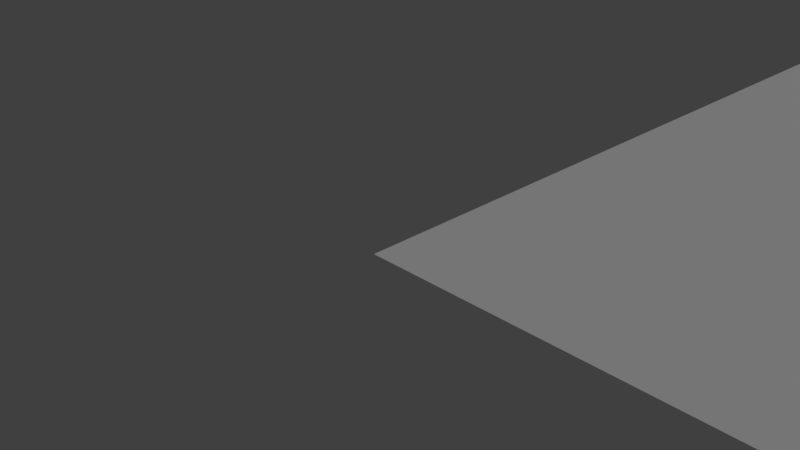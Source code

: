 # Source: collision_test.level.blend  (saved by Blender 2.77.0; exported with 4.5.12 LTS)
import bpy
from mathutils import Matrix  # noqa: F401  (used for matrix-valued properties, if any)

bpy.ops.wm.read_factory_settings(use_empty=True)
scene = bpy.context.scene
scene.name = 'Scene'

# ---- collections
col_collection_1 = bpy.data.collections.new('Collection 1'); scene.collection.children.link(col_collection_1)

# ---- materials (node trees are filled in below, after node groups)
mat_material = bpy.data.materials.new('Material')
mat_material.alpha_threshold = 0.0
mat_material.use_transparent_shadow = False
mat_material.roughness = 0.5
mat_material_009 = bpy.data.materials.new('Material.009')
mat_material_009.alpha_threshold = 0.0
mat_material_009.use_transparent_shadow = False
mat_material_009.diffuse_color = (0.1282, 0.1282, 0.1282, 1.0)
mat_material_009.roughness = 0.5
mat_material_007 = bpy.data.materials.new('Material.007')
mat_material_007.alpha_threshold = 0.0
mat_material_007.use_transparent_shadow = False
mat_material_007.diffuse_color = (0.5705, 0.5705, 0.5705, 1.0)
mat_material_007.roughness = 0.5
mat_material_008 = bpy.data.materials.new('Material.008')
mat_material_008.alpha_threshold = 0.0
mat_material_008.use_transparent_shadow = False
mat_material_008.diffuse_color = (0.2883, 0.2883, 0.2883, 1.0)
mat_material_008.roughness = 0.5
mat_material_003 = bpy.data.materials.new('Material.003')
mat_material_003.alpha_threshold = 0.0
mat_material_003.use_transparent_shadow = False
mat_material_003.diffuse_color = (0.8, 0.0, 0.03625, 1.0)
mat_material_003.roughness = 0.5
mat_material_002 = bpy.data.materials.new('Material.002')
mat_material_002.alpha_threshold = 0.0
mat_material_002.use_transparent_shadow = False
mat_material_002.diffuse_color = (0.8, 0.02093, 0.003086, 1.0)
mat_material_002.roughness = 0.5
mat_material_005 = bpy.data.materials.new('Material.005')
mat_material_005.alpha_threshold = 0.0
mat_material_005.use_transparent_shadow = False
mat_material_005.diffuse_color = (0.305, 0.8, 0.0, 1.0)
mat_material_005.roughness = 0.5
mat_material_004 = bpy.data.materials.new('Material.004')
mat_material_004.alpha_threshold = 0.0
mat_material_004.use_transparent_shadow = False
mat_material_004.diffuse_color = (0.8, 0.3879, 0.0, 1.0)
mat_material_004.roughness = 0.5
mat_material_001 = bpy.data.materials.new('Material.001')
mat_material_001.alpha_threshold = 0.0
mat_material_001.use_transparent_shadow = False
mat_material_001.diffuse_color = (0.8, 0.05263, 0.0, 1.0)
mat_material_001.roughness = 0.5
mat_material_006 = bpy.data.materials.new('Material.006')
mat_material_006.alpha_threshold = 0.0
mat_material_006.use_transparent_shadow = False
mat_material_006.diffuse_color = (0.09079, 0.1723, 0.8, 1.0)
mat_material_006.roughness = 0.5
mat_ground_plane = bpy.data.materials.new('Ground Plane')
mat_ground_plane.alpha_threshold = 0.0
mat_ground_plane.use_transparent_shadow = False
mat_ground_plane.roughness = 0.5

# ---- material node trees

# ---- world
world_world = bpy.data.worlds.new('World'); scene.world = world_world
world_world.color = (0.05088, 0.05088, 0.05088)
world_world.use_sun_shadow = False
world_world.sun_shadow_jitter_overblur = 0.0
world_world.cycles.sampling_method = 'MANUAL'

# ---- cameras
cam_camera = bpy.data.cameras.new('Camera')
cam_camera.clip_end = 100.0
cam_camera.lens = 35.0
cam_camera.sensor_width = 32.0
cam_camera.sensor_height = 18.0
cam_camera.ortho_scale = 7.314
cam_camera.dof.focus_distance = 0.0
cam_camera.dof.aperture_fstop = 128.0

# ---- lights
light_lamp = bpy.data.lights.new('Lamp', 'SUN')
light_lamp.transmission_factor = 0.0
light_lamp.cutoff_distance = 30.0
light_lamp.angle = 0.1993
light_lamp.energy = 1.0
light_lamp.shadow_buffer_clip_start = 1.001
light_lamp.shadow_soft_size = 0.1
light_lamp.shadow_cascade_max_distance = 1000.0

# ---- meshes
me_plane_001 = bpy.data.meshes.new('Plane.001')
me_plane_001.from_pydata([(-128.0, -128.0, 0.0), (128.0, -128.0, 0.0), (-128.0, 128.0, 0.0), (128.0, 128.0, 0.0)], [], [(0, 1, 3, 2)])
_uv = me_plane_001.uv_layers.new(name='UVMap')
_uv.uv.foreach_set('vector', [0.0, 0.0, 1.0, 0.0, 1.0, 1.0, 0.0, 1.0])
me_plane_001.materials.append(mat_material)
me_plane_001.use_remesh_preserve_volume = False
me_plane_001.use_remesh_preserve_attributes = False
me_plane_001.use_mirror_vertex_groups = False
me_plane_001.update()
me_cylinder_003 = bpy.data.meshes.new('Cylinder.003')
me_cylinder_003.from_pydata([(32.72, -15.35, 5.007e-06), (32.72, -15.35, 28.0), (21.76, -32.23, 5.007e-06), (21.76, -32.23, 28.0), (7.484, -44.21, 5.007e-06), (7.484, -44.21, 28.0), (-7.928, -49.45, 5.007e-06), (-7.928, -49.45, 28.0), (-22.13, -47.17, 5.007e-06), (-22.13, -47.17, 28.0), (-32.97, -37.7, 5.007e-06), (-32.97, -37.7, 28.0), (-38.79, -22.5, 5.007e-06), (-38.79, -22.5, 28.0), (-38.7, -3.868, 5.007e-06), (-38.7, -3.868, 28.0), (-32.72, 15.35, 5.007e-06), (-32.72, 15.35, 28.0), (-21.76, 32.23, 5.007e-06), (-21.76, 32.23, 28.0), (-7.484, 44.21, 5.007e-06), (-7.484, 44.21, 28.0), (7.928, 49.45, 5.007e-06), (7.928, 49.45, 15.99), (22.13, 47.17, 5.007e-06), (22.13, 47.17, 15.99), (32.97, 37.7, 5.007e-06), (32.97, 37.7, 28.0), (38.79, 22.5, 5.007e-06), (38.79, 22.5, 28.0), (38.7, 3.868, 5.007e-06), (38.7, 3.868, 28.0), (13.88, 33.27, 28.0)], [], [(0, 1, 3, 2), (2, 3, 5, 4), (4, 5, 7, 6), (6, 7, 9, 8), (8, 9, 11, 10), (10, 11, 13, 12), (12, 13, 15, 14), (14, 15, 17, 16), (16, 17, 19, 18), (18, 19, 21, 20), (20, 21, 23, 22), (22, 23, 25, 24), (24, 25, 27, 26), (26, 27, 29, 28), (1, 31, 32), (28, 29, 31, 30), (30, 31, 1, 0), (9, 7, 32), (19, 17, 32), (29, 27, 32), (5, 3, 32), (15, 13, 32), (25, 23, 32), (11, 9, 32), (21, 19, 32), (31, 29, 32), (7, 5, 32), (17, 15, 32), (3, 1, 32), (27, 25, 32), (13, 11, 32), (23, 21, 32)])
me_cylinder_003.materials.append(mat_material_009)
me_cylinder_003.use_remesh_preserve_volume = False
me_cylinder_003.use_remesh_preserve_attributes = False
me_cylinder_003.use_mirror_vertex_groups = False
me_cylinder_003.update()
me_cylinder_002 = bpy.data.meshes.new('Cylinder.002')
me_cylinder_002.from_pydata([(33.99, -2.479e-05, 1.524e-06), (33.99, -2.479e-05, 8.525), (31.4, -25.2, 1.524e-06), (31.4, -25.2, 8.525), (24.03, -46.57, 1.524e-06), (24.03, -46.57, 8.525), (13.01, -60.84, 1.524e-06), (13.01, -60.84, 8.525), (4.375e-05, -65.86, 1.524e-06), (4.375e-05, -65.86, 8.525), (-13.01, -60.84, 1.524e-06), (-13.01, -60.84, 0.0), (-24.03, -46.57, 1.524e-06), (-24.03, -46.57, 0.0), (-31.4, -25.2, 1.524e-06), (-31.4, -25.2, 0.0), (-33.99, -4.796e-05, 1.524e-06), (-33.99, -4.796e-05, 8.525), (-31.4, 25.2, 1.524e-06), (-31.4, 25.2, 8.525), (-24.03, 46.57, 1.524e-06), (-24.03, 46.57, 8.525), (-13.01, 60.84, 1.524e-06), (-13.01, 60.84, 8.525), (1.999e-05, 65.86, 1.524e-06), (1.999e-05, 65.86, 8.525), (13.01, 60.84, 1.524e-06), (13.01, 60.84, 8.525), (24.03, 46.57, 1.524e-06), (24.03, 46.57, 8.525), (31.4, 25.2, 1.524e-06), (31.4, 25.2, 8.525), (-10.27, -38.4, 8.525)], [], [(0, 1, 3, 2), (2, 3, 5, 4), (4, 5, 7, 6), (6, 7, 9, 8), (8, 9, 11, 10), (10, 11, 13, 12), (12, 13, 15, 14), (14, 15, 17, 16), (16, 17, 19, 18), (18, 19, 21, 20), (20, 21, 23, 22), (22, 23, 25, 24), (24, 25, 27, 26), (26, 27, 29, 28), (7, 5, 32), (28, 29, 31, 30), (30, 31, 1, 0), (17, 15, 32), (3, 1, 32), (27, 25, 32), (13, 11, 32), (23, 21, 32), (1, 31, 32), (9, 7, 32), (19, 17, 32), (29, 27, 32), (5, 3, 32), (15, 13, 32), (25, 23, 32), (11, 9, 32), (21, 19, 32), (31, 29, 32)])
me_cylinder_002.materials.append(mat_material_007)
me_cylinder_002.use_remesh_preserve_volume = False
me_cylinder_002.use_remesh_preserve_attributes = False
me_cylinder_002.use_mirror_vertex_groups = False
me_cylinder_002.auto_texspace = False
me_cylinder_002.update()
me_cylinder_001 = bpy.data.meshes.new('Cylinder.001')
me_cylinder_001.from_pydata([(43.09, -1.216e-05, 2.861e-06), (43.09, -1.216e-05, 16.0), (39.81, -16.49, 2.861e-06), (39.81, -16.49, 16.0), (30.47, -30.47, 2.861e-06), (30.47, -30.47, 16.0), (16.49, -39.81, 2.861e-06), (16.49, -39.81, 16.0), (4.76e-05, -43.09, 2.861e-06), (4.76e-05, -43.09, 16.0), (-16.49, -39.81, 2.861e-06), (-16.49, -39.81, 16.0), (-30.47, -30.47, 2.861e-06), (-30.47, -30.47, 16.0), (-39.81, -16.49, 2.861e-06), (-39.81, -16.49, 16.0), (-43.09, -3.545e-05, 2.861e-06), (-43.09, -3.472e-05, 6.435), (-39.81, 16.49, 2.861e-06), (-39.81, 16.49, 6.435), (-30.47, 30.47, 2.861e-06), (-30.47, 30.47, 16.0), (-16.49, 39.81, 2.861e-06), (-16.49, 39.81, 16.0), (3.322e-05, 43.09, 2.861e-06), (3.322e-05, 43.09, 16.0), (16.49, 39.81, 2.861e-06), (16.49, 39.81, 16.0), (30.47, 30.47, 2.861e-06), (30.47, 30.47, 16.0), (39.81, 16.49, 2.861e-06), (39.81, 16.49, 16.0), (-25.38, 8.634, 16.0)], [], [(0, 1, 3, 2), (2, 3, 5, 4), (4, 5, 7, 6), (6, 7, 9, 8), (8, 9, 11, 10), (10, 11, 13, 12), (12, 13, 15, 14), (14, 15, 17, 16), (16, 17, 19, 18), (18, 19, 21, 20), (20, 21, 23, 22), (22, 23, 25, 24), (24, 25, 27, 26), (26, 27, 29, 28), (25, 23, 32), (28, 29, 31, 30), (30, 31, 1, 0), (11, 9, 32), (21, 19, 32), (31, 29, 32), (7, 5, 32), (17, 15, 32), (3, 1, 32), (27, 25, 32), (13, 11, 32), (23, 21, 32), (1, 31, 32), (9, 7, 32), (19, 17, 32), (29, 27, 32), (5, 3, 32), (15, 13, 32)])
me_cylinder_001.materials.append(mat_material_008)
me_cylinder_001.use_remesh_preserve_volume = False
me_cylinder_001.use_remesh_preserve_attributes = False
me_cylinder_001.use_mirror_vertex_groups = False
me_cylinder_001.update()
me_cube_005 = bpy.data.meshes.new('Cube.005')
me_cube_005.from_pydata([(-8.0, 7.203, 0.0), (-8.0, -1.558e-06, 14.41), (8.0, 7.203, 0.0), (8.0, 1.558e-06, 14.41), (-8.0, -7.203, 0.0), (8.0, -7.203, 0.0)], [], [(1, 3, 2, 0), (3, 5, 2), (4, 1, 0), (4, 5, 3, 1), (5, 4, 0, 2)])
me_cube_005.materials.append(mat_material_003)
me_cube_005.use_remesh_preserve_volume = False
me_cube_005.use_remesh_preserve_attributes = False
me_cube_005.use_mirror_vertex_groups = False
me_cube_005.update()
me_cube_004 = bpy.data.meshes.new('Cube.004')
me_cube_004.from_pydata([(-8.0, 10.8, 0.0), (-8.0, -1.558e-06, 14.41), (8.0, 10.8, 0.0), (8.0, 1.558e-06, 14.41), (-8.0, -10.8, 0.0), (8.0, -10.8, 0.0)], [], [(1, 3, 2, 0), (3, 5, 2), (4, 1, 0), (4, 5, 3, 1), (5, 4, 0, 2)])
me_cube_004.materials.append(mat_material_002)
me_cube_004.use_remesh_preserve_volume = False
me_cube_004.use_remesh_preserve_attributes = False
me_cube_004.use_mirror_vertex_groups = False
me_cube_004.update()
me_cube_003 = bpy.data.meshes.new('Cube.003')
me_cube_003.from_pydata([(-8.0, 28.81, 0.0), (-8.0, -1.558e-06, 14.41), (8.0, 28.81, 0.0), (8.0, 1.558e-06, 14.41), (-8.0, -28.81, 0.0), (8.0, -28.81, 0.0)], [], [(1, 3, 2, 0), (3, 5, 2), (4, 1, 0), (4, 5, 3, 1), (5, 4, 0, 2)])
me_cube_003.materials.append(mat_material_005)
me_cube_003.use_remesh_preserve_volume = False
me_cube_003.use_remesh_preserve_attributes = False
me_cube_003.use_mirror_vertex_groups = False
me_cube_003.update()
me_cube_002 = bpy.data.meshes.new('Cube.002')
me_cube_002.from_pydata([(-8.0, 21.61, 0.0), (-8.0, -1.558e-06, 14.41), (8.0, 21.61, 0.0), (8.0, 1.558e-06, 14.41), (-8.0, -21.61, 0.0), (8.0, -21.61, 0.0)], [], [(1, 3, 2, 0), (3, 5, 2), (4, 1, 0), (4, 5, 3, 1), (5, 4, 0, 2)])
me_cube_002.materials.append(mat_material_004)
me_cube_002.use_remesh_preserve_volume = False
me_cube_002.use_remesh_preserve_attributes = False
me_cube_002.use_mirror_vertex_groups = False
me_cube_002.update()
me_cube_001 = bpy.data.meshes.new('Cube.001')
me_cube_001.from_pydata([(-8.0, 14.41, 0.0), (-8.0, -1.558e-06, 14.41), (8.0, 14.41, 0.0), (8.0, 1.558e-06, 14.41), (-8.0, -14.41, 0.0), (8.0, -14.41, 0.0)], [], [(1, 3, 2, 0), (3, 5, 2), (4, 1, 0), (4, 5, 3, 1), (5, 4, 0, 2)])
me_cube_001.materials.append(mat_material_001)
me_cube_001.use_remesh_preserve_volume = False
me_cube_001.use_remesh_preserve_attributes = False
me_cube_001.use_mirror_vertex_groups = False
me_cube_001.update()
me_cylinder = bpy.data.meshes.new('Cylinder')
me_cylinder.from_pydata([(21.1, 4.109e-06, 0.0), (21.1, 4.109e-06, 30.0), (14.92, -14.92, 0.0), (14.92, -14.92, 30.0), (-1.694e-05, -21.1, 0.0), (-1.694e-05, -21.1, 30.0), (-14.92, -14.92, 0.0), (-14.92, -14.92, 30.0), (-21.1, -2.264e-06, 0.0), (-21.1, -2.264e-06, 30.0), (-14.92, 14.92, 0.0), (-14.92, 14.92, 30.0), (-2.398e-05, 21.1, 0.0), (-2.398e-05, 21.1, 30.0), (14.92, 14.92, 0.0), (14.92, 14.92, 30.0), (-2.098e-05, -4.085e-12, 30.0)], [], [(0, 1, 3, 2), (2, 3, 5, 4), (4, 5, 7, 6), (6, 7, 9, 8), (8, 9, 11, 10), (10, 11, 13, 12), (5, 3, 16), (12, 13, 15, 14), (14, 15, 1, 0), (11, 9, 16), (1, 15, 16), (3, 1, 16), (7, 5, 16), (13, 11, 16), (9, 7, 16), (15, 13, 16)])
me_cylinder.materials.append(mat_material_006)
me_cylinder.use_remesh_preserve_volume = False
me_cylinder.use_remesh_preserve_attributes = False
me_cylinder.use_mirror_vertex_groups = False
me_cylinder.update()
me_plane = bpy.data.meshes.new('Plane')
me_plane.from_pydata([(-128.0, 128.0, 0.0), (-128.0, -128.0, 0.0), (128.0, 128.0, 0.0), (128.0, -128.0, 0.0)], [], [(0, 1, 3, 2)])
_uv = me_plane.uv_layers.new(name='UVMap')
_uv.uv.foreach_set('vector', [0.0001, 9.998e-05, 0.9999, 9.998e-05, 0.9999, 0.9999, 9.998e-05, 0.9999])
me_plane.materials.append(mat_ground_plane)
me_plane.use_remesh_preserve_volume = False
me_plane.use_remesh_preserve_attributes = False
me_plane.use_mirror_vertex_groups = False
me_plane.update()

# ---- objects
ob_blueonion = bpy.data.objects.new('BlueOnion', None)
ob_yellowonion = bpy.data.objects.new('YellowOnion', None)
ob_redonion = bpy.data.objects.new('RedOnion', None)
ob_heightmap = bpy.data.objects.new('HeightMap', me_plane_001)
ob_highplatform = bpy.data.objects.new('HighPlatform', me_cylinder_003)
ob_lowerplatform = bpy.data.objects.new('LowerPlatform', me_cylinder_002)
ob_mediumplatform = bpy.data.objects.new('MediumPlatform', me_cylinder_001)
ob_ramp45_004 = bpy.data.objects.new('Ramp45.004', me_cube_005)
ob_ramp45_003 = bpy.data.objects.new('Ramp45.003', me_cube_004)
ob_ramp45_002 = bpy.data.objects.new('Ramp45.002', me_cube_003)
ob_ramp45_001 = bpy.data.objects.new('Ramp45.001', me_cube_002)
ob_ramp45 = bpy.data.objects.new('Ramp45', me_cube_001)
ob_tallcylinder8 = bpy.data.objects.new('TallCylinder8', me_cylinder)
ob_groundplane = bpy.data.objects.new('GroundPlane', me_plane)
ob_lamp = bpy.data.objects.new('Lamp', light_lamp)
ob_camera = bpy.data.objects.new('Camera', cam_camera)

# ---- transforms, parenting, visibility, modifiers, constraints
ob_blueonion.location = (19.73, -152.3, 0.01037)
ob_blueonion.empty_image_offset = (0.0, 0.0)
ob_blueonion.lineart.crease_threshold = 0.0
ob_yellowonion.location = (19.73, -116.3, 0.01037)
ob_yellowonion.empty_image_offset = (0.0, 0.0)
ob_yellowonion.lineart.crease_threshold = 0.0
ob_redonion.location = (19.73, -84.95, 0.01037)
ob_redonion.empty_image_offset = (0.0, 0.0)
ob_redonion.lineart.crease_threshold = 0.0
ob_heightmap.location = (128.0, -128.0, 0.0)
ob_heightmap.hide_viewport = True
ob_heightmap.hide_render = True
ob_heightmap.lineart.crease_threshold = 0.0
ob_highplatform.location = (133.5, -196.0, 0.0)
ob_highplatform.lineart.crease_threshold = 0.0
ob_lowerplatform.location = (87.24, -169.7, -7.451e-09)
ob_lowerplatform.lineart.crease_threshold = 0.0
ob_mediumplatform.location = (130.9, -138.6, 0.0)
ob_mediumplatform.lineart.crease_threshold = 0.0
ob_ramp45_004.location = (16.0, -44.03, 0.0)
ob_ramp45_004.lineart.crease_threshold = 0.0
ob_ramp45_003.location = (32.0, -44.03, 0.0)
ob_ramp45_003.lineart.crease_threshold = 0.0
ob_ramp45_002.location = (80.0, -44.03, 0.0)
ob_ramp45_002.lineart.crease_threshold = 0.0
ob_ramp45_001.location = (64.0, -44.03, 0.0)
ob_ramp45_001.lineart.crease_threshold = 0.0
ob_ramp45.location = (48.0, -44.03, 0.0)
ob_ramp45.lineart.crease_threshold = 0.0
ob_tallcylinder8.location = (184.4, -46.73, 0.0)
ob_tallcylinder8.lineart.crease_threshold = 0.0
ob_groundplane.location = (128.0, -128.0, 0.0)
ob_groundplane.lineart.crease_threshold = 0.0
ob_lamp.location = (52.03, -83.55, 81.17)
ob_lamp.rotation_euler = (-0.9345, 0.4341, 0.329)
ob_lamp.scale = (2.0, 2.0, 2.0)
ob_lamp.lock_rotations_4d = False
ob_lamp.empty_display_type = 'ARROWS'
ob_lamp.color = (0.0, 0.0, 0.0, 0.0)
ob_lamp.lineart.crease_threshold = 0.0
ob_camera.location = (-13.02, -14.96, 10.69)
ob_camera.rotation_euler = (1.109, 0.01082, -0.7559)
ob_camera.scale = (2.0, 2.0, 2.0)
ob_camera.lock_rotations_4d = False
ob_camera.empty_display_type = 'ARROWS'
ob_camera.color = (0.0, 0.0, 0.0, 0.0)
ob_camera.display_type = 'WIRE'
ob_camera.lineart.crease_threshold = 0.0

# ---- collection membership
col_collection_1.objects.link(ob_blueonion)
col_collection_1.objects.link(ob_yellowonion)
col_collection_1.objects.link(ob_redonion)
col_collection_1.objects.link(ob_heightmap)
col_collection_1.objects.link(ob_highplatform)
col_collection_1.objects.link(ob_lowerplatform)
col_collection_1.objects.link(ob_mediumplatform)
col_collection_1.objects.link(ob_ramp45_004)
col_collection_1.objects.link(ob_ramp45_003)
col_collection_1.objects.link(ob_ramp45_002)
col_collection_1.objects.link(ob_ramp45_001)
col_collection_1.objects.link(ob_ramp45)
col_collection_1.objects.link(ob_tallcylinder8)
col_collection_1.objects.link(ob_groundplane)
col_collection_1.objects.link(ob_lamp)
col_collection_1.objects.link(ob_camera)

# ---- scene / render settings (as saved in the file)
scene.camera = ob_camera
scene.frame_start = 1; scene.frame_end = 250; scene.frame_set(1)
scene.render.engine = 'BLENDER_EEVEE_NEXT'
scene.render.resolution_percentage = 50
scene.render.dither_intensity = 0.0
scene.render.use_bake_selected_to_active = True
scene.render.bake_margin = 0
scene.render.bake_bias = 32.0
scene.cycles.use_denoising = False
scene.cycles.samples = 128
scene.cycles.sampling_pattern = 'TABULATED_SOBOL'
scene.cycles.light_sampling_threshold = 0.0
scene.cycles.use_adaptive_sampling = False
scene.cycles.use_light_tree = False
scene.cycles.blur_glossy = 0.0
scene.cycles.sample_clamp_indirect = 0.0
scene.view_settings.view_transform = 'Standard'
bpy.context.view_layer.update()
